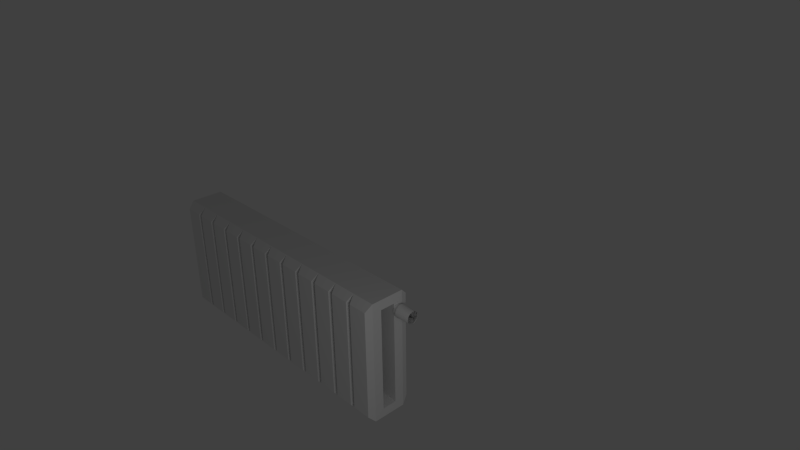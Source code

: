 # Source: heater1.blend  (saved by Blender 2.60.0; exported with 4.5.12 LTS)
import bpy
from mathutils import Matrix  # noqa: F401  (used for matrix-valued properties, if any)

bpy.ops.wm.read_factory_settings(use_empty=True)
scene = bpy.context.scene
scene.name = 'Scene'

# ---- collections
col_collection_1 = bpy.data.collections.new('Collection 1'); scene.collection.children.link(col_collection_1)

# ---- materials (node trees are filled in below, after node groups)
mat_material = bpy.data.materials.new('Material')
mat_material.alpha_threshold = 0.0
mat_material.use_transparent_shadow = False
mat_material.roughness = 0.5
mat_material.line_color = (0.0, 0.0, 0.0, 1.0)

# ---- material node trees

# ---- world
world_world = bpy.data.worlds.new('World'); scene.world = world_world
world_world.color = (0.05088, 0.05088, 0.05088)
world_world.use_sun_shadow = False
world_world.sun_shadow_jitter_overblur = 0.0
world_world.cycles.sampling_method = 'MANUAL'
world_world.cycles.sample_map_resolution = 256

# ---- cameras
cam_camera = bpy.data.cameras.new('Camera')
cam_camera.clip_end = 100.0
cam_camera.lens = 35.0
cam_camera.ortho_scale = 7.314
cam_camera.dof.focus_distance = 0.0
cam_camera.dof.aperture_fstop = 128.0

# ---- lights
light_lamp = bpy.data.lights.new('Lamp', 'POINT')
light_lamp.transmission_factor = 0.0
light_lamp.cutoff_distance = 30.0
light_lamp.energy = 100.0
light_lamp.shadow_buffer_clip_start = 1.001
light_lamp.shadow_soft_size = 1.0
light_lamp.shadow_maximum_resolution = 0.006
light_lamp.use_absolute_resolution = True
light_lamp.cycles.use_multiple_importance_sampling = False

# ---- meshes
me_cylinder_005 = bpy.data.meshes.new('Cylinder.005')
me_cylinder_005.from_pydata([(2.334e-08, 0.9539, -1.026), (0.1861, 0.9356, -1.026), (0.3651, 0.8813, -1.026), (0.53, 0.7932, -1.026), (0.6745, 0.6745, -1.026), (0.7932, 0.53, -1.026), (0.8813, 0.3651, -1.026), (0.9356, 0.1861, -1.026), (0.9539, 7.202e-08, -1.026), (0.9356, -0.1861, -1.026), (0.8813, -0.3651, -1.026), (0.7932, -0.53, -1.026), (0.6745, -0.6745, -1.026), (0.53, -0.7932, -1.026), (0.3651, -0.8813, -1.026), (0.1861, -0.9356, -1.026), (-2.875e-07, -0.9539, -1.026), (-0.1861, -0.9356, -1.026), (-0.3651, -0.8813, -1.026), (-0.53, -0.7932, -1.026), (-0.6745, -0.6745, -1.026), (-0.7932, -0.53, -1.026), (-0.8813, -0.3651, -1.026), (-0.9356, -0.1861, -1.026), (-0.9539, 9.211e-07, -1.026), (-0.9356, 0.1861, -1.026), (-0.8813, 0.3651, -1.026), (-0.7932, 0.53, -1.026), (-0.6745, 0.6745, -1.026), (-0.53, 0.7932, -1.026), (-0.365, 0.8813, -1.026), (-0.1861, 0.9356, -1.026), (1.478e-06, 0.884, 0.7022), (0.1725, 0.867, 0.7022), (0.3383, 0.8167, 0.7022), (0.4911, 0.735, 0.7022), (0.6251, 0.6251, 0.7022), (0.735, 0.4911, 0.7022), (0.8167, 0.3383, 0.7022), (0.867, 0.1725, 0.7022), (0.884, -1.985e-06, 0.7022), (0.867, -0.1725, 0.7022), (0.8167, -0.3383, 0.7022), (0.735, -0.4911, 0.7022), (0.6251, -0.6251, 0.7022), (0.4911, -0.735, 0.7022), (0.3383, -0.8167, 0.7022), (0.1725, -0.867, 0.7022), (8.807e-07, -0.884, 0.7022), (-0.1725, -0.867, 0.7022), (-0.3383, -0.8167, 0.7022), (-0.4911, -0.735, 0.7022), (-0.6251, -0.6251, 0.7022), (-0.735, -0.4911, 0.7022), (-0.8167, -0.3383, 0.7022), (-0.867, -0.1725, 0.7022), (-0.884, -3.629e-06, 0.7022), (-0.867, 0.1725, 0.7022), (-0.8167, 0.3383, 0.7022), (-0.735, 0.4911, 0.7022), (-0.6251, 0.6251, 0.7022), (-0.4911, 0.735, 0.7022), (-0.3383, 0.8167, 0.7022), (-0.1725, 0.867, 0.7022), (9.621e-09, 0.0, -1.011), (1.806e-06, 0.8728, 0.9469), (-0.1703, 0.856, 0.9469), (-0.334, 0.8064, 0.9469), (-0.4849, 0.7257, 0.9469), (-0.6172, 0.6172, 0.9469), (-0.7257, 0.4849, 0.9469), (-0.8064, 0.334, 0.9469), (-0.856, 0.1703, 0.9469), (-0.8728, -3.583e-06, 0.9469), (-0.856, -0.1703, 0.9469), (-0.8064, -0.334, 0.9469), (-0.7257, -0.4849, 0.9469), (-0.6172, -0.6172, 0.9469), (-0.4849, -0.7257, 0.9469), (-0.334, -0.8064, 0.9469), (-0.1703, -0.856, 0.9469), (1.217e-06, -0.8728, 0.9469), (0.1703, -0.856, 0.9469), (0.334, -0.8064, 0.9469), (0.4849, -0.7257, 0.9469), (0.6172, -0.6172, 0.9469), (0.7257, -0.4849, 0.9469), (0.8064, -0.334, 0.9469), (0.856, -0.1703, 0.9469), (0.8728, -1.96e-06, 0.9469), (0.856, 0.1703, 0.9469), (0.8064, 0.334, 0.9469), (0.7257, 0.4849, 0.9469), (0.6172, 0.6172, 0.9469), (0.4849, 0.7257, 0.9469), (0.334, 0.8064, 0.9469), (0.1703, 0.856, 0.9469), (4.052e-07, 1.579e-15, 0.9469), (4.064e-07, 1.562e-15, 1.156), (0.1684, 0.8467, 1.156), (1.792e-06, 0.8633, 1.156), (4.064e-07, 1.562e-15, 1.156), (0.3304, 0.7976, 1.156), (0.1684, 0.8467, 1.156), (4.064e-07, 1.562e-15, 1.156), (0.4796, 0.7178, 1.156), (0.3304, 0.7976, 1.156), (4.064e-07, 1.562e-15, 1.156), (0.6104, 0.6104, 1.156), (0.4796, 0.7178, 1.156), (4.064e-07, 1.562e-15, 1.156), (0.7178, 0.4796, 1.156), (0.6104, 0.6104, 1.156), (4.064e-07, 1.562e-15, 1.156), (0.7976, 0.3304, 1.156), (0.7178, 0.4796, 1.156), (4.064e-07, 1.562e-15, 1.156), (0.8467, 0.1684, 1.156), (0.7976, 0.3304, 1.156), (4.064e-07, 1.562e-15, 1.156), (0.8633, -1.938e-06, 1.156), (0.8467, 0.1684, 1.156), (4.064e-07, 1.562e-15, 1.156), (0.8467, -0.1684, 1.156), (0.8633, -1.938e-06, 1.156), (4.064e-07, 1.562e-15, 1.156), (0.7976, -0.3304, 1.156), (0.8467, -0.1684, 1.156), (4.064e-07, 1.562e-15, 1.156), (0.7178, -0.4796, 1.156), (0.7976, -0.3304, 1.156), (4.064e-07, 1.562e-15, 1.156), (0.6104, -0.6104, 1.156), (0.7178, -0.4796, 1.156), (4.064e-07, 1.562e-15, 1.156), (0.4796, -0.7178, 1.156), (0.6104, -0.6104, 1.156), (4.064e-07, 1.562e-15, 1.156), (0.3304, -0.7976, 1.156), (0.4796, -0.7178, 1.156), (4.064e-07, 1.562e-15, 1.156), (0.1684, -0.8467, 1.156), (0.3304, -0.7976, 1.156), (4.064e-07, 1.562e-15, 1.156), (1.209e-06, -0.8633, 1.156), (0.1684, -0.8467, 1.156), (4.064e-07, 1.562e-15, 1.156), (-0.1684, -0.8467, 1.156), (1.209e-06, -0.8633, 1.156), (4.064e-07, 1.562e-15, 1.156), (-0.3304, -0.7976, 1.156), (-0.1684, -0.8467, 1.156), (4.064e-07, 1.562e-15, 1.156), (-0.4796, -0.7178, 1.156), (-0.3304, -0.7976, 1.156), (4.064e-07, 1.562e-15, 1.156), (-0.6104, -0.6104, 1.156), (-0.4796, -0.7178, 1.156), (4.064e-07, 1.562e-15, 1.156), (-0.7178, -0.4796, 1.156), (-0.6104, -0.6104, 1.156), (4.064e-07, 1.562e-15, 1.156), (-0.7975, -0.3304, 1.156), (-0.7178, -0.4796, 1.156), (4.064e-07, 1.562e-15, 1.156), (-0.8467, -0.1684, 1.156), (-0.7975, -0.3304, 1.156), (4.064e-07, 1.562e-15, 1.156), (-0.8633, -3.543e-06, 1.156), (-0.8467, -0.1684, 1.156), (4.064e-07, 1.562e-15, 1.156), (-0.8467, 0.1684, 1.156), (-0.8633, -3.543e-06, 1.156), (4.064e-07, 1.562e-15, 1.156), (-0.7976, 0.3304, 1.156), (-0.8467, 0.1684, 1.156), (4.064e-07, 1.562e-15, 1.156), (-0.7178, 0.4796, 1.156), (-0.7976, 0.3304, 1.156), (4.064e-07, 1.562e-15, 1.156), (-0.6104, 0.6104, 1.156), (-0.7178, 0.4796, 1.156), (4.064e-07, 1.562e-15, 1.156), (-0.4796, 0.7178, 1.156), (-0.6104, 0.6104, 1.156), (4.064e-07, 1.562e-15, 1.156), (-0.3304, 0.7975, 1.156), (-0.4796, 0.7178, 1.156), (4.064e-07, 1.562e-15, 1.156), (-0.1684, 0.8467, 1.156), (-0.3304, 0.7975, 1.156), (4.064e-07, 1.562e-15, 1.156), (1.792e-06, 0.8633, 1.156), (-0.1684, 0.8467, 1.156), (4.975e-07, -2.966e-14, -1.567), (-0.1557, 0.7829, -1.567), (1.779e-06, 0.7982, -1.567), (4.975e-07, -2.966e-14, -1.567), (-0.3055, 0.7375, -1.567), (-0.1557, 0.7829, -1.567), (4.975e-07, -2.966e-14, -1.567), (-0.4435, 0.6637, -1.567), (-0.3055, 0.7375, -1.567), (4.975e-07, -2.966e-14, -1.567), (-0.5644, 0.5644, -1.567), (-0.4435, 0.6637, -1.567), (4.975e-07, -2.966e-14, -1.567), (-0.6637, 0.4435, -1.567), (-0.5644, 0.5644, -1.567), (4.975e-07, -2.966e-14, -1.567), (-0.7375, 0.3055, -1.567), (-0.6637, 0.4435, -1.567), (4.975e-07, -2.966e-14, -1.567), (-0.7829, 0.1557, -1.567), (-0.7375, 0.3055, -1.567), (4.975e-07, -2.966e-14, -1.567), (-0.7982, -3.276e-06, -1.567), (-0.7829, 0.1557, -1.567), (4.975e-07, -2.966e-14, -1.567), (-0.7829, -0.1557, -1.567), (-0.7982, -3.276e-06, -1.567), (4.975e-07, -2.966e-14, -1.567), (-0.7375, -0.3055, -1.567), (-0.7829, -0.1557, -1.567), (4.975e-07, -2.966e-14, -1.567), (-0.6637, -0.4435, -1.567), (-0.7375, -0.3055, -1.567), (-0.5644, -0.5644, -1.567), (4.975e-07, -2.966e-14, -1.567), (-0.6637, -0.4435, -1.567), (4.975e-07, -2.966e-14, -1.567), (-0.4435, -0.6637, -1.567), (-0.5644, -0.5644, -1.567), (4.975e-07, -2.966e-14, -1.567), (-0.3055, -0.7375, -1.567), (-0.4435, -0.6637, -1.567), (4.975e-07, -2.966e-14, -1.567), (-0.1557, -0.7829, -1.567), (-0.3055, -0.7375, -1.567), (1.24e-06, -0.7982, -1.567), (4.975e-07, -2.966e-14, -1.567), (-0.1557, -0.7829, -1.567), (0.1557, -0.7829, -1.567), (4.975e-07, -2.966e-14, -1.567), (1.24e-06, -0.7982, -1.567), (4.975e-07, -2.966e-14, -1.567), (0.3055, -0.7375, -1.567), (0.1557, -0.7829, -1.567), (4.975e-07, -2.966e-14, -1.567), (0.4435, -0.6637, -1.567), (0.3055, -0.7375, -1.567), (4.975e-07, -2.966e-14, -1.567), (0.5644, -0.5644, -1.567), (0.4435, -0.6637, -1.567), (4.975e-07, -2.966e-14, -1.567), (0.6637, -0.4435, -1.567), (0.5644, -0.5644, -1.567), (0.7375, -0.3055, -1.567), (4.975e-07, -2.966e-14, -1.567), (0.6637, -0.4435, -1.567), (4.975e-07, -2.966e-14, -1.567), (0.7829, -0.1557, -1.567), (0.7375, -0.3055, -1.567), (4.975e-07, -2.966e-14, -1.567), (0.7982, -1.792e-06, -1.567), (0.7829, -0.1557, -1.567), (0.7829, 0.1557, -1.567), (4.975e-07, -2.966e-14, -1.567), (0.7982, -1.792e-06, -1.567), (0.7375, 0.3055, -1.567), (4.975e-07, -2.966e-14, -1.567), (0.7829, 0.1557, -1.567), (0.6637, 0.4435, -1.567), (4.975e-07, -2.966e-14, -1.567), (0.7375, 0.3055, -1.567), (4.975e-07, -2.966e-14, -1.567), (0.5644, 0.5644, -1.567), (0.6637, 0.4435, -1.567), (0.4435, 0.6637, -1.567), (4.975e-07, -2.966e-14, -1.567), (0.5644, 0.5644, -1.567), (4.975e-07, -2.966e-14, -1.567), (0.3055, 0.7375, -1.567), (0.4435, 0.6637, -1.567), (4.975e-07, -2.966e-14, -1.567), (0.1557, 0.7829, -1.567), (0.3055, 0.7375, -1.567), (1.779e-06, 0.7982, -1.567), (4.975e-07, -2.966e-14, -1.567), (0.1557, 0.7829, -1.567)], [], [(64, 0, 1), (64, 1, 2), (64, 2, 3), (64, 3, 4), (64, 4, 5), (64, 5, 6), (64, 6, 7), (64, 7, 8), (64, 8, 9), (64, 9, 10), (64, 10, 11), (64, 11, 12), (64, 12, 13), (64, 13, 14), (64, 14, 15), (64, 15, 16), (64, 16, 17), (64, 17, 18), (64, 18, 19), (64, 19, 20), (64, 20, 21), (64, 21, 22), (64, 22, 23), (64, 23, 24), (64, 24, 25), (64, 25, 26), (64, 26, 27), (64, 27, 28), (64, 28, 29), (64, 29, 30), (64, 30, 31), (31, 0, 64), (0, 32, 33, 1), (1, 33, 34, 2), (2, 34, 35, 3), (3, 35, 36, 4), (4, 36, 37, 5), (5, 37, 38, 6), (6, 38, 39, 7), (7, 39, 40, 8), (8, 40, 41, 9), (9, 41, 42, 10), (10, 42, 43, 11), (11, 43, 44, 12), (12, 44, 45, 13), (13, 45, 46, 14), (14, 46, 47, 15), (15, 47, 48, 16), (16, 48, 49, 17), (17, 49, 50, 18), (18, 50, 51, 19), (19, 51, 52, 20), (20, 52, 53, 21), (21, 53, 54, 22), (22, 54, 55, 23), (23, 55, 56, 24), (24, 56, 57, 25), (25, 57, 58, 26), (26, 58, 59, 27), (27, 59, 60, 28), (28, 60, 61, 29), (29, 61, 62, 30), (30, 62, 63, 31), (32, 0, 31, 63), (32, 63, 66, 65), (63, 62, 67, 66), (62, 61, 68, 67), (61, 60, 69, 68), (60, 59, 70, 69), (59, 58, 71, 70), (58, 57, 72, 71), (57, 56, 73, 72), (56, 55, 74, 73), (55, 54, 75, 74), (54, 53, 76, 75), (53, 52, 77, 76), (52, 51, 78, 77), (51, 50, 79, 78), (50, 49, 80, 79), (49, 48, 81, 80), (48, 47, 82, 81), (47, 46, 83, 82), (46, 45, 84, 83), (45, 44, 85, 84), (44, 43, 86, 85), (43, 42, 87, 86), (42, 41, 88, 87), (41, 40, 89, 88), (40, 39, 90, 89), (39, 38, 91, 90), (38, 37, 92, 91), (37, 36, 93, 92), (36, 35, 94, 93), (35, 34, 95, 94), (34, 33, 96, 95), (33, 32, 65, 96), (96, 99, 98, 97), (65, 100, 99, 96), (97, 98, 100, 65), (95, 102, 101, 97), (96, 103, 102, 95), (97, 101, 103, 96), (94, 105, 104, 97), (95, 106, 105, 94), (97, 104, 106, 95), (93, 108, 107, 97), (94, 109, 108, 93), (97, 107, 109, 94), (92, 111, 110, 97), (93, 112, 111, 92), (97, 110, 112, 93), (91, 114, 113, 97), (92, 115, 114, 91), (97, 113, 115, 92), (90, 117, 116, 97), (91, 118, 117, 90), (97, 116, 118, 91), (89, 120, 119, 97), (90, 121, 120, 89), (97, 119, 121, 90), (88, 123, 122, 97), (89, 124, 123, 88), (97, 122, 124, 89), (87, 126, 125, 97), (88, 127, 126, 87), (97, 125, 127, 88), (86, 129, 128, 97), (87, 130, 129, 86), (97, 128, 130, 87), (85, 132, 131, 97), (86, 133, 132, 85), (97, 131, 133, 86), (84, 135, 134, 97), (85, 136, 135, 84), (97, 134, 136, 85), (83, 138, 137, 97), (84, 139, 138, 83), (97, 137, 139, 84), (82, 141, 140, 97), (83, 142, 141, 82), (97, 140, 142, 83), (81, 144, 143, 97), (82, 145, 144, 81), (97, 143, 145, 82), (80, 147, 146, 97), (81, 148, 147, 80), (97, 146, 148, 81), (79, 150, 149, 97), (80, 151, 150, 79), (97, 149, 151, 80), (78, 153, 152, 97), (79, 154, 153, 78), (97, 152, 154, 79), (77, 156, 155, 97), (78, 157, 156, 77), (97, 155, 157, 78), (76, 159, 158, 97), (77, 160, 159, 76), (97, 158, 160, 77), (75, 162, 161, 97), (76, 163, 162, 75), (97, 161, 163, 76), (74, 165, 164, 97), (75, 166, 165, 74), (97, 164, 166, 75), (73, 168, 167, 97), (74, 169, 168, 73), (97, 167, 169, 74), (72, 171, 170, 97), (73, 172, 171, 72), (97, 170, 172, 73), (71, 174, 173, 97), (72, 175, 174, 71), (97, 173, 175, 72), (70, 177, 176, 97), (71, 178, 177, 70), (97, 176, 178, 71), (69, 180, 179, 97), (70, 181, 180, 69), (97, 179, 181, 70), (68, 183, 182, 97), (69, 184, 183, 68), (97, 182, 184, 69), (67, 186, 185, 97), (68, 187, 186, 67), (97, 185, 187, 68), (66, 189, 188, 97), (67, 190, 189, 66), (97, 188, 190, 67), (65, 192, 191, 97), (66, 193, 192, 65), (97, 191, 193, 66), (193, 191, 194, 195), (192, 193, 195, 196), (191, 192, 196, 194), (190, 188, 197, 198), (189, 190, 198, 199), (188, 189, 199, 197), (187, 185, 200, 201), (186, 187, 201, 202), (185, 186, 202, 200), (184, 182, 203, 204), (183, 184, 204, 205), (182, 183, 205, 203), (181, 179, 206, 207), (180, 181, 207, 208), (179, 180, 208, 206), (178, 176, 209, 210), (177, 178, 210, 211), (176, 177, 211, 209), (175, 173, 212, 213), (174, 175, 213, 214), (173, 174, 214, 212), (172, 170, 215, 216), (171, 172, 216, 217), (170, 171, 217, 215), (169, 167, 218, 219), (168, 169, 219, 220), (167, 168, 220, 218), (166, 164, 221, 222), (165, 166, 222, 223), (164, 165, 223, 221), (163, 161, 224, 225), (162, 163, 225, 226), (161, 162, 226, 224), (160, 158, 228, 227), (159, 160, 227, 229), (158, 159, 229, 228), (157, 155, 230, 231), (156, 157, 231, 232), (155, 156, 232, 230), (154, 152, 233, 234), (153, 154, 234, 235), (152, 153, 235, 233), (151, 149, 236, 237), (150, 151, 237, 238), (149, 150, 238, 236), (148, 146, 240, 239), (147, 148, 239, 241), (146, 147, 241, 240), (145, 143, 243, 242), (144, 145, 242, 244), (143, 144, 244, 243), (142, 140, 245, 246), (141, 142, 246, 247), (140, 141, 247, 245), (139, 137, 248, 249), (138, 139, 249, 250), (137, 138, 250, 248), (136, 134, 251, 252), (135, 136, 252, 253), (134, 135, 253, 251), (133, 131, 254, 255), (132, 133, 255, 256), (131, 132, 256, 254), (130, 128, 258, 257), (129, 130, 257, 259), (128, 129, 259, 258), (127, 125, 260, 261), (126, 127, 261, 262), (125, 126, 262, 260), (124, 122, 263, 264), (123, 124, 264, 265), (122, 123, 265, 263), (121, 119, 267, 266), (120, 121, 266, 268), (119, 120, 268, 267), (118, 116, 270, 269), (117, 118, 269, 271), (116, 117, 271, 270), (115, 113, 273, 272), (114, 115, 272, 274), (113, 114, 274, 273), (112, 110, 275, 276), (111, 112, 276, 277), (110, 111, 277, 275), (109, 107, 279, 278), (108, 109, 278, 280), (107, 108, 280, 279), (106, 104, 281, 282), (105, 106, 282, 283), (104, 105, 283, 281), (103, 101, 284, 285), (102, 103, 285, 286), (101, 102, 286, 284), (100, 98, 288, 287), (99, 100, 287, 289), (98, 99, 289, 288), (194, 196, 195), (197, 199, 198), (200, 202, 201), (203, 205, 204), (206, 208, 207), (209, 211, 210), (212, 214, 213), (215, 217, 216), (218, 220, 219), (221, 223, 222), (224, 226, 225), (228, 229, 227), (230, 232, 231), (233, 235, 234), (236, 238, 237), (240, 241, 239), (243, 244, 242), (245, 247, 246), (248, 250, 249), (251, 253, 252), (254, 256, 255), (258, 259, 257), (260, 262, 261), (263, 265, 264), (267, 268, 266), (270, 271, 269), (273, 274, 272), (275, 277, 276), (279, 280, 278), (281, 283, 282), (284, 286, 285), (288, 289, 287)])
me_cylinder_005.use_remesh_preserve_volume = False
me_cylinder_005.use_remesh_preserve_attributes = False
me_cylinder_005.use_mirror_vertex_groups = False
me_cylinder_005.update()
me_cylinder_004 = bpy.data.meshes.new('Cylinder.004')
me_cylinder_004.from_pydata([], [], [])
me_cylinder_004.use_remesh_preserve_volume = False
me_cylinder_004.use_remesh_preserve_attributes = False
me_cylinder_004.use_mirror_vertex_groups = False
me_cylinder_004.update()
me_cylinder_001 = bpy.data.meshes.new('Cylinder.001')
me_cylinder_001.from_pydata([(0.0, 0.0, -1.0)], [], [])
me_cylinder_001.use_remesh_preserve_volume = False
me_cylinder_001.use_remesh_preserve_attributes = False
me_cylinder_001.use_mirror_vertex_groups = False
me_cylinder_001.update()
me_cube = bpy.data.meshes.new('Cube')
me_cube.from_pydata([(1.0, -0.8455, -0.5942), (1.0, -1.945, -0.5942), (-1.0, -1.945, -0.5942), (-1.0, -0.8455, -0.5942), (1.0, -0.8455, 0.3437), (1.0, -1.945, 0.3437), (-1.0, -1.945, 0.3437), (-1.0, -0.8455, 0.3437), (0.7949, -2.724, 0.2921), (-0.7949, -2.724, 0.2921), (-0.7949, -2.724, -0.5426), (0.7949, -2.724, -0.5426), (1.0, -0.8455, -0.5192), (1.0, -1.945, -0.5192), (-1.0, -1.945, -0.5192), (-1.0, -0.8455, -0.5192), (-0.7949, -2.724, -0.4714), (0.7949, -2.724, -0.4714), (1.0, 0.0004171, -0.5192), (-1.0, 0.0004175, -0.5192), (-1.0, 0.0004175, -0.5942), (1.0, 0.0004171, -0.5942), (1.0, -0.8455, 0.2746), (1.0, -1.945, 0.2746), (-1.0, -1.945, 0.2746), (-1.0, -0.8455, 0.2746), (-0.7949, -2.724, 0.2309), (0.7949, -2.724, 0.2309), (-1.0, 0.0006299, 0.2746), (1.0, 0.0006294, 0.2746), (-1.0, 0.0006299, 0.3437), (1.0, 0.0006294, 0.3437), (1.0, -0.8455, -0.4393), (1.0, -1.945, -0.4393), (-1.0, -1.945, -0.4393), (-1.0, -0.8455, -0.4393), (-0.7949, -2.724, -0.4008), (0.7949, -2.724, -0.4008), (-1.0, -0.8455, -0.4393), (-1.0, -1.945, -0.4393), (-1.0, -0.8455, -0.5192), (-1.0, -1.945, -0.5192)], [], [(0, 1, 2, 3), (4, 7, 6, 5), (5, 6, 9, 8), (2, 1, 11, 10), (0, 12, 13, 1), (2, 14, 15, 3), (14, 2, 10, 16), (1, 13, 17, 11), (11, 17, 16, 10), (15, 12, 18, 19), (3, 15, 19, 20), (12, 0, 21, 18), (0, 3, 20, 21), (18, 21, 20, 19), (22, 4, 5, 23), (24, 6, 7, 25), (6, 24, 26, 9), (23, 5, 8, 27), (27, 8, 9, 26), (22, 25, 28, 29), (25, 7, 30, 28), (4, 22, 29, 31), (7, 4, 31, 30), (31, 29, 28, 30), (12, 32, 33, 13), (32, 22, 23, 33), (34, 24, 25, 35), (22, 32, 35, 25), (32, 12, 15, 35), (24, 34, 36, 26), (34, 14, 16, 36), (13, 33, 37, 17), (33, 23, 27, 37), (17, 37, 36, 16), (37, 27, 26, 36), (34, 35, 38, 39), (35, 15, 40, 38), (14, 34, 39, 41), (15, 14, 41, 40), (41, 39, 38, 40)])
me_cube.materials.append(mat_material)
me_cube.use_remesh_preserve_volume = False
me_cube.use_remesh_preserve_attributes = False
me_cube.use_mirror_vertex_groups = False
me_cube.update()

# ---- objects
ob_cylinder_002 = bpy.data.objects.new('Cylinder.002', me_cylinder_005)
ob_cylinder = bpy.data.objects.new('Cylinder', me_cylinder_004)
ob_cylinder_001 = bpy.data.objects.new('Cylinder.001', me_cylinder_001)
ob_cube = bpy.data.objects.new('Cube', me_cube)
ob_lamp = bpy.data.objects.new('Lamp', light_lamp)
ob_camera = bpy.data.objects.new('Camera', cam_camera)

# ---- transforms, parenting, visibility, modifiers, constraints
ob_cylinder_002.location = (0.4002, 0.2033, 1.067)
ob_cylinder_002.rotation_euler = (0.0, 1.571, 0.0)
ob_cylinder_002.scale = (0.1202, 0.1202, 0.1202)
ob_cylinder_002.lineart.crease_threshold = 0.0
ob_cylinder.location = (2.454, 0.6511, 0.8852)
ob_cylinder.scale = (0.3657, 0.3657, 0.3657)
ob_cylinder.lineart.crease_threshold = 0.0
ob_cylinder_001.location = (0.3681, 0.2329, 1.066)
ob_cylinder_001.rotation_euler = (0.0, 1.571, 0.0)
ob_cylinder_001.scale = (0.106, 0.106, 0.106)
ob_cylinder_001.lineart.crease_threshold = 0.0
ob_cube.location = (0.0, 0.0, 0.0)
ob_cube.rotation_euler = (0.0, 0.0, 3.142)
ob_cube.scale = (0.2104, 0.1509, -2.304)
ob_cube.lock_rotations_4d = False
ob_cube.empty_display_type = 'ARROWS'
ob_cube.lineart.crease_threshold = 0.0
_m = ob_cube.modifiers.new('Array', 'ARRAY')
_m.count = 12
_m.constant_offset_displace = (0.0, 0.0, 0.0)
_m = ob_cube.modifiers.new('Mirror', 'MIRROR')
_m.use_axis = (False, True, False)
ob_lamp.location = (4.817, -2.39, 3.026)
ob_lamp.rotation_euler = (0.6503, 0.05522, 1.866)
ob_lamp.lock_rotations_4d = False
ob_lamp.empty_display_type = 'ARROWS'
ob_lamp.color = (0.0, 0.0, 0.0, 0.0)
ob_lamp.lineart.crease_threshold = 0.0
ob_camera.location = (7.481, -6.508, 7.402)
ob_camera.rotation_euler = (1.109, 0.01082, 0.8149)
ob_camera.lock_rotations_4d = False
ob_camera.empty_display_type = 'ARROWS'
ob_camera.color = (0.0, 0.0, 0.0, 0.0)
ob_camera.display_type = 'WIRE'
ob_camera.lineart.crease_threshold = 0.0

# ---- collection membership
col_collection_1.objects.link(ob_cylinder_002)
col_collection_1.objects.link(ob_cylinder)
col_collection_1.objects.link(ob_cylinder_001)
col_collection_1.objects.link(ob_cube)
col_collection_1.objects.link(ob_lamp)
col_collection_1.objects.link(ob_camera)

# ---- scene / render settings (as saved in the file)
scene.camera = ob_camera
scene.frame_start = 1; scene.frame_end = 250; scene.frame_set(1)
scene.render.engine = 'BLENDER_EEVEE_NEXT'
scene.render.image_settings.color_mode = 'RGB'
scene.render.image_settings.compression = 90
scene.render.resolution_percentage = 50
scene.render.dither_intensity = 0.0
scene.render.bake_margin = 2
scene.render.bake_bias = 0.0
scene.cycles.use_denoising = False
scene.cycles.samples = 10
scene.cycles.sampling_pattern = 'TABULATED_SOBOL'
scene.cycles.light_sampling_threshold = 0.0
scene.cycles.use_adaptive_sampling = False
scene.cycles.use_light_tree = False
scene.cycles.blur_glossy = 0.0
scene.cycles.volume_bounces = 1
scene.cycles.pixel_filter_type = 'GAUSSIAN'
scene.cycles.sample_clamp_indirect = 0.0
scene.view_settings.view_transform = 'Standard'
bpy.context.view_layer.update()
